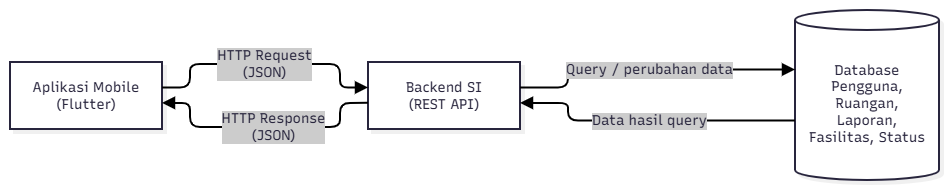

The diagram above was exported from draw.io. Its source (the exported page's mxGraphModel, read from the mxfile embedded in the PNG):
<mxGraphModel dx="1772" dy="531" grid="1" gridSize="10" guides="1" tooltips="1" connect="1" arrows="1" fold="1" page="1" pageScale="1" pageWidth="827" pageHeight="1169" math="0" shadow="0">
  <root>
    <mxCell id="0" />
    <mxCell id="1" parent="0" />
    <UserObject label="" mermaidData="{&#10;  &quot;data&quot;: &quot;flowchart LR\n    A[\&quot;Aplikasi Mobile&lt;br/&gt;(Flutter)\&quot;]\n    B[\&quot;Backend SI&lt;br/&gt;(REST API)\&quot;]\n    C[(\&quot;Database&lt;br/&gt;Pengguna, Ruangan,&lt;br/&gt;Laporan, Fasilitas, Status\&quot;)]\n\n    A --&gt;|\&quot;HTTP Request&lt;br/&gt;(JSON)\&quot;| B\n    B --&gt;|\&quot;HTTP Response&lt;br/&gt;(JSON)\&quot;| A\n\n    B --&gt;|\&quot;Query / perubahan data\&quot;| C\n    C --&gt;|\&quot;Data hasil query\&quot;| B&quot;,&#10;  &quot;config&quot;: null,&#10;  &quot;version&quot;: &quot;12&quot;&#10;}" id="TbR4TA41iDU8fEFhJYvn-17">
      <mxCell connectable="0" parent="1" style="group;transparentBounds=1;editIcon=1;lockedGroup=0;groupPadding=10;" vertex="1">
        <mxGeometry as="geometry" />
      </mxCell>
    </UserObject>
    <UserObject label="Aplikasi Mobile&#10;(Flutter)" mermaidId="n:A" mermaidBaseStyle="html=1;whiteSpace=wrap;strokeWidth=2;fillColor=#ffffff;strokeColor=#28253D;fontColor=#28253D;fontFamily=Recursive;fontSize=14;shadow=1;shadowColor=#000000;shadowOffsetX=4;shadowOffsetY=4;shadowBlur=0;shadowOpacity=6;" mermaidBaseValue="Aplikasi Mobile&#10;(Flutter)" id="TbR4TA41iDU8fEFhJYvn-18">
      <mxCell parent="TbR4TA41iDU8fEFhJYvn-17" style="html=1;whiteSpace=wrap;strokeWidth=2;fillColor=#ffffff;strokeColor=#28253D;fontColor=#28253D;fontFamily=Recursive;fontSize=14;shadow=1;shadowColor=#000000;shadowOffsetX=4;shadowOffsetY=4;shadowBlur=0;shadowOpacity=6;fontSource=https%3A%2F%2Ffonts.googleapis.com%2Fcss%3Ffamily%3DRecursive;" vertex="1">
        <mxGeometry height="67" width="152" x="-20" y="82" as="geometry" />
      </mxCell>
    </UserObject>
    <UserObject label="Backend SI&#10;(REST API)" mermaidId="n:B" mermaidBaseStyle="html=1;whiteSpace=wrap;strokeWidth=2;fillColor=#ffffff;strokeColor=#28253D;fontColor=#28253D;fontFamily=Recursive;fontSize=14;shadow=1;shadowColor=#000000;shadowOffsetX=4;shadowOffsetY=4;shadowBlur=0;shadowOpacity=6;" mermaidBaseValue="Backend SI&#10;(REST API)" id="TbR4TA41iDU8fEFhJYvn-19">
      <mxCell parent="TbR4TA41iDU8fEFhJYvn-17" style="html=1;whiteSpace=wrap;strokeWidth=2;fillColor=#ffffff;strokeColor=#28253D;fontColor=#28253D;fontFamily=Recursive;fontSize=14;shadow=1;shadowColor=#000000;shadowOffsetX=4;shadowOffsetY=4;shadowBlur=0;shadowOpacity=6;fontSource=https%3A%2F%2Ffonts.googleapis.com%2Fcss%3Ffamily%3DRecursive;" vertex="1">
        <mxGeometry height="67" width="152" x="338" y="82" as="geometry" />
      </mxCell>
    </UserObject>
    <UserObject label="Database&#10;Pengguna, Ruangan,&#10;Laporan, Fasilitas, Status" mermaidId="n:C" mermaidBaseStyle="html=1;shape=cylinder3;boundedLbl=1;backgroundOutline=1;size=10;strokeWidth=2;whiteSpace=wrap;fillColor=#ffffff;strokeColor=#28253D;fontColor=#28253D;fontFamily=Recursive;fontSize=14;shadow=1;shadowColor=#000000;shadowOffsetX=4;shadowOffsetY=4;shadowBlur=0;shadowOpacity=6;" mermaidBaseValue="Database&#10;Pengguna, Ruangan,&#10;Laporan, Fasilitas, Status" id="TbR4TA41iDU8fEFhJYvn-20">
      <mxCell parent="TbR4TA41iDU8fEFhJYvn-17" style="html=1;shape=cylinder3;boundedLbl=1;backgroundOutline=1;size=10;strokeWidth=2;whiteSpace=wrap;fillColor=#ffffff;strokeColor=#28253D;fontColor=#28253D;fontFamily=Recursive;fontSize=14;shadow=1;shadowColor=#000000;shadowOffsetX=4;shadowOffsetY=4;shadowBlur=0;shadowOpacity=6;labelWidth=120;fontSource=https%3A%2F%2Ffonts.googleapis.com%2Fcss%3Ffamily%3DRecursive;" vertex="1">
        <mxGeometry height="170" width="144" x="765" y="30" as="geometry" />
      </mxCell>
    </UserObject>
    <UserObject label="HTTP Request&#10;(JSON)" mermaidId="e:A-&gt;B#0" mermaidBaseStyle="edgeStyle=orthogonalEdgeStyle;rounded=1;curved=0;startArrow=none;endArrow=block;endSize=8;jumpStyle=arc;jumpSize=12;strokeColor=#000000;html=1;fontSize=16;labelBackgroundColor=#cccccc;fontFamily=Recursive;fontColor=#28253D;exitX=1;exitY=0.38;entryX=0;entryY=0.38;strokeWidth=2;targetPerimeterSpacing=4;" mermaidBaseValue="HTTP Request&#10;(JSON)" id="TbR4TA41iDU8fEFhJYvn-21">
      <mxCell edge="1" parent="TbR4TA41iDU8fEFhJYvn-17" source="TbR4TA41iDU8fEFhJYvn-18" style="edgeStyle=orthogonalEdgeStyle;rounded=1;curved=0;startArrow=none;endArrow=block;endSize=8;jumpStyle=arc;jumpSize=12;strokeColor=#000000;html=1;fontSize=14;labelBackgroundColor=#cccccc;fontFamily=Recursive;fontColor=#28253D;exitX=1;exitY=0.38;entryX=0;entryY=0.38;strokeWidth=2;targetPerimeterSpacing=4;fontSource=https%3A%2F%2Ffonts.googleapis.com%2Fcss%3Ffamily%3DRecursive;" target="TbR4TA41iDU8fEFhJYvn-19">
        <mxGeometry relative="1" x="-0.0036" as="geometry">
          <Array as="points">
            <mxPoint x="160" y="107.5" />
            <mxPoint x="160" y="84" />
            <mxPoint x="310" y="84" />
            <mxPoint x="310" y="107.5" />
          </Array>
        </mxGeometry>
      </mxCell>
    </UserObject>
    <UserObject label="HTTP Response&#10;(JSON)" mermaidId="e:B-&gt;A#0" mermaidBaseStyle="edgeStyle=orthogonalEdgeStyle;rounded=1;curved=0;startArrow=none;endArrow=block;endSize=8;jumpStyle=arc;jumpSize=12;strokeColor=#000000;html=1;fontSize=16;labelBackgroundColor=#cccccc;fontFamily=Recursive;fontColor=#28253D;exitX=0;exitY=0.61;entryX=1;entryY=0.61;strokeWidth=2;targetPerimeterSpacing=4;" mermaidBaseValue="HTTP Response&#10;(JSON)" id="TbR4TA41iDU8fEFhJYvn-22">
      <mxCell edge="1" parent="TbR4TA41iDU8fEFhJYvn-17" source="TbR4TA41iDU8fEFhJYvn-19" style="edgeStyle=orthogonalEdgeStyle;rounded=1;curved=0;startArrow=none;endArrow=block;endSize=8;jumpStyle=arc;jumpSize=12;strokeColor=#000000;html=1;fontSize=14;labelBackgroundColor=#cccccc;fontFamily=Recursive;fontColor=#28253D;exitX=0;exitY=0.61;entryX=1;entryY=0.61;strokeWidth=2;targetPerimeterSpacing=4;fontSource=https%3A%2F%2Ffonts.googleapis.com%2Fcss%3Ffamily%3DRecursive;" target="TbR4TA41iDU8fEFhJYvn-18">
        <mxGeometry relative="1" x="-0.064" as="geometry">
          <Array as="points">
            <mxPoint x="310" y="122.9" />
            <mxPoint x="310" y="147" />
            <mxPoint x="160" y="147" />
            <mxPoint x="160" y="122.9" />
          </Array>
        </mxGeometry>
      </mxCell>
    </UserObject>
    <UserObject label="Query / perubahan data" mermaidId="e:B-&gt;C#0" mermaidBaseStyle="edgeStyle=orthogonalEdgeStyle;rounded=1;curved=0;startArrow=none;endArrow=block;endSize=8;jumpStyle=arc;jumpSize=12;strokeColor=#000000;html=1;fontSize=16;labelBackgroundColor=#cccccc;fontFamily=Recursive;fontColor=#28253D;exitX=1;exitY=0.38;entryX=0;entryY=0.35;strokeWidth=2;targetPerimeterSpacing=4;" mermaidBaseValue="Query / perubahan data" id="TbR4TA41iDU8fEFhJYvn-23">
      <mxCell edge="1" parent="TbR4TA41iDU8fEFhJYvn-17" source="TbR4TA41iDU8fEFhJYvn-19" style="edgeStyle=orthogonalEdgeStyle;rounded=1;curved=0;startArrow=none;endArrow=block;endSize=8;jumpStyle=arc;jumpSize=12;strokeColor=#000000;html=1;fontSize=14;labelBackgroundColor=#cccccc;fontFamily=Recursive;fontColor=#28253D;exitX=1;exitY=0.38;entryX=0;entryY=0.35;strokeWidth=2;targetPerimeterSpacing=4;fontSource=https%3A%2F%2Ffonts.googleapis.com%2Fcss%3Ffamily%3DRecursive;" target="TbR4TA41iDU8fEFhJYvn-20">
        <mxGeometry relative="1" as="geometry">
          <Array as="points">
            <mxPoint x="538" y="107" />
            <mxPoint x="538" y="90" />
          </Array>
        </mxGeometry>
      </mxCell>
    </UserObject>
    <UserObject label="Data hasil query" mermaidId="e:C-&gt;B#0" mermaidBaseStyle="edgeStyle=orthogonalEdgeStyle;rounded=1;curved=0;startArrow=none;endArrow=block;endSize=8;jumpStyle=arc;jumpSize=12;strokeColor=#000000;html=1;fontSize=16;labelBackgroundColor=#cccccc;fontFamily=Recursive;fontColor=#28253D;exitX=0;exitY=0.65;entryX=1;entryY=0.61;strokeWidth=2;targetPerimeterSpacing=4;" mermaidBaseValue="Data hasil query" id="TbR4TA41iDU8fEFhJYvn-24">
      <mxCell edge="1" parent="TbR4TA41iDU8fEFhJYvn-17" source="TbR4TA41iDU8fEFhJYvn-20" style="edgeStyle=orthogonalEdgeStyle;rounded=1;curved=0;startArrow=none;endArrow=block;endSize=8;jumpStyle=arc;jumpSize=12;strokeColor=#000000;html=1;fontSize=14;labelBackgroundColor=#cccccc;fontFamily=Recursive;fontColor=#28253D;exitX=0;exitY=0.65;entryX=1;entryY=0.61;strokeWidth=2;targetPerimeterSpacing=4;fontSource=https%3A%2F%2Ffonts.googleapis.com%2Fcss%3Ffamily%3DRecursive;" target="TbR4TA41iDU8fEFhJYvn-19">
        <mxGeometry relative="1" as="geometry">
          <Array as="points">
            <mxPoint x="538" y="140" />
            <mxPoint x="538" y="123" />
          </Array>
        </mxGeometry>
      </mxCell>
    </UserObject>
  </root>
</mxGraphModel>